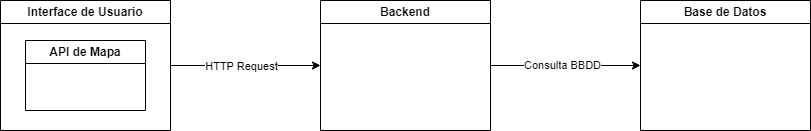

The diagram above was exported from draw.io. Its source (the exported page's mxGraphModel, read from the mxfile embedded in the PNG):
<mxGraphModel dx="1562" dy="818" grid="1" gridSize="10" guides="1" tooltips="1" connect="1" arrows="1" fold="1" page="1" pageScale="1" pageWidth="1100" pageHeight="850" background="none" math="0" shadow="0">
  <root>
    <mxCell id="0" />
    <mxCell id="1" parent="0" />
    <mxCell id="e5JAhYyo6UboOylrHE8y-10" style="edgeStyle=orthogonalEdgeStyle;rounded=0;orthogonalLoop=1;jettySize=auto;html=1;entryX=0;entryY=0.5;entryDx=0;entryDy=0;" edge="1" parent="1" source="e5JAhYyo6UboOylrHE8y-6" target="e5JAhYyo6UboOylrHE8y-9">
      <mxGeometry relative="1" as="geometry" />
    </mxCell>
    <mxCell id="e5JAhYyo6UboOylrHE8y-18" value="HTTP Request" style="edgeLabel;html=1;align=center;verticalAlign=middle;resizable=0;points=[];" vertex="1" connectable="0" parent="e5JAhYyo6UboOylrHE8y-10">
      <mxGeometry x="-0.0667" relative="1" as="geometry">
        <mxPoint as="offset" />
      </mxGeometry>
    </mxCell>
    <mxCell id="e5JAhYyo6UboOylrHE8y-6" value="Interface de Usuario" style="swimlane;whiteSpace=wrap;html=1;" vertex="1" parent="1">
      <mxGeometry x="210" y="130" width="170" height="130" as="geometry" />
    </mxCell>
    <mxCell id="e5JAhYyo6UboOylrHE8y-7" value="API de Mapa" style="swimlane;whiteSpace=wrap;html=1;" vertex="1" parent="e5JAhYyo6UboOylrHE8y-6">
      <mxGeometry x="25" y="40" width="120" height="70" as="geometry" />
    </mxCell>
    <mxCell id="e5JAhYyo6UboOylrHE8y-14" style="edgeStyle=orthogonalEdgeStyle;rounded=0;orthogonalLoop=1;jettySize=auto;html=1;entryX=0;entryY=0.5;entryDx=0;entryDy=0;" edge="1" parent="1" source="e5JAhYyo6UboOylrHE8y-9" target="e5JAhYyo6UboOylrHE8y-11">
      <mxGeometry relative="1" as="geometry" />
    </mxCell>
    <mxCell id="e5JAhYyo6UboOylrHE8y-20" value="Consulta BBDD" style="edgeLabel;html=1;align=center;verticalAlign=middle;resizable=0;points=[];" vertex="1" connectable="0" parent="e5JAhYyo6UboOylrHE8y-14">
      <mxGeometry x="-0.05" y="1" relative="1" as="geometry">
        <mxPoint as="offset" />
      </mxGeometry>
    </mxCell>
    <mxCell id="e5JAhYyo6UboOylrHE8y-9" value="Backend" style="swimlane;whiteSpace=wrap;html=1;" vertex="1" parent="1">
      <mxGeometry x="530" y="130" width="170" height="130" as="geometry" />
    </mxCell>
    <mxCell id="e5JAhYyo6UboOylrHE8y-11" value="Base de Datos" style="swimlane;whiteSpace=wrap;html=1;" vertex="1" parent="1">
      <mxGeometry x="850" y="130" width="170" height="130" as="geometry" />
    </mxCell>
  </root>
</mxGraphModel>